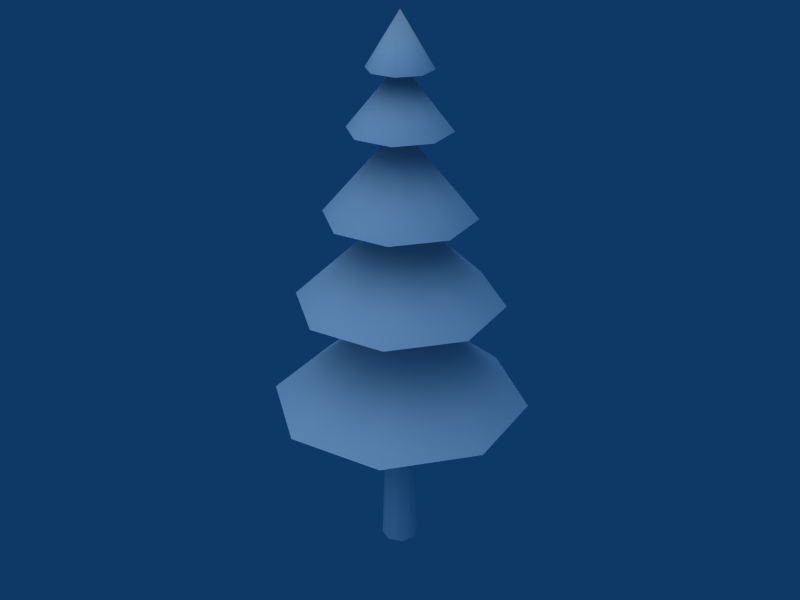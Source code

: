 # Source: pino2.blend  (saved by Blender 2.49.2; exported with 4.5.12 LTS)
import bpy
from mathutils import Matrix  # noqa: F401  (used for matrix-valued properties, if any)

bpy.ops.wm.read_factory_settings(use_empty=True)
scene = bpy.context.scene
scene.name = 'Scene'

# ---- collections
col_collection_1 = bpy.data.collections.new('Collection 1'); scene.collection.children.link(col_collection_1)

# ---- materials (node trees are filled in below, after node groups)
mat_material = bpy.data.materials.new('Material')
mat_material.alpha_threshold = 0.0
mat_material.diffuse_color = (1.0, 1.0, 1.0, 1.0)
mat_material.roughness = 0.5

# ---- material node trees

# ---- world
world_world = bpy.data.worlds.new('World'); scene.world = world_world
world_world.color = (0.05656, 0.2208, 0.4)
world_world.use_sun_shadow = False
world_world.sun_shadow_jitter_overblur = 0.0
world_world.cycles.sampling_method = 'MANUAL'
world_world.cycles.sample_map_resolution = 256

# ---- lights
light_lamp = bpy.data.lights.new('Lamp', 'SUN')
light_lamp.transmission_factor = 0.0
light_lamp.angle = 1.571
light_lamp.energy = 1.0
light_lamp.shadow_buffer_clip_start = 0.5
light_lamp.shadow_soft_size = 1.0
light_lamp.shadow_cascade_max_distance = 1000.0
light_lamp.cycles.use_multiple_importance_sampling = False

# ---- meshes
me_circle = bpy.data.meshes.new('Circle')
me_circle.from_pydata([(0.1156, 0.1156, -7.451e-09), (0.1635, 9.701e-08, -7.451e-09), (0.1156, -0.1156, -7.451e-09), (2.627e-08, -0.1635, -7.451e-09), (-0.1156, -0.1156, -7.451e-09), (-0.1635, 1.061e-07, -7.451e-09), (-0.1156, 0.1156, -7.451e-09), (-8.808e-09, 0.1635, -7.451e-09), (1.06e-07, 1.956e-07, 4.812), (0.2597, 1.082, 1.472), (0.9486, 0.5814, 1.472), (1.082, -0.2597, 1.472), (0.5814, -0.9486, 1.472), (-0.2597, -1.082, 1.472), (-0.9486, -0.5814, 1.472), (-1.082, 0.2597, 1.472), (-0.5814, 0.9486, 1.472), (-6.431e-08, 8.18e-09, 2.41), (-5.277e-08, 6.544e-09, 3.265), (-0.4651, 0.7589, 2.418), (-0.8655, 0.2077, 2.418), (-0.7589, -0.4651, 2.418), (-0.2077, -0.8655, 2.418), (0.4651, -0.7589, 2.418), (0.8655, -0.2077, 2.418), (0.7589, 0.4651, 2.418), (0.2077, 0.8655, 2.418), (0.149, 0.6206, 3.183), (0.5441, 0.3335, 3.183), (0.6206, -0.149, 3.183), (0.3335, -0.5441, 3.183), (-0.149, -0.6206, 3.183), (-0.5441, -0.3335, 3.183), (-0.6206, 0.149, 3.183), (-0.3335, 0.5441, 3.183), (-4.137e-08, 8.646e-09, 3.929), (-2.892e-08, 3.649e-09, 4.429), (-0.2243, 0.366, 3.899), (-0.4175, 0.1002, 3.899), (-0.366, -0.2243, 3.899), (-0.1002, -0.4175, 3.899), (0.2243, -0.366, 3.899), (0.4175, -0.1002, 3.899), (0.366, 0.2243, 3.899), (0.1002, 0.4175, 3.899), (0.06361, 0.265, 4.379), (0.2324, 0.1424, 4.379), (0.265, -0.06361, 4.379), (0.1424, -0.2324, 4.379), (-0.06361, -0.265, 4.379), (-0.2324, -0.1424, 4.379), (-0.265, 0.06361, 4.379), (-0.1424, 0.2324, 4.379), (-2.892e-08, 3.649e-09, 4.825)], [], [(0, 8, 1), (1, 8, 2), (2, 8, 3), (3, 8, 4), (4, 8, 5), (5, 8, 6), (6, 8, 7), (8, 0, 7), (10, 9, 17), (11, 10, 17), (11, 17, 12), (13, 12, 17), (14, 13, 17), (15, 14, 17), (16, 15, 17), (17, 9, 16), (18, 26, 19), (19, 20, 18), (20, 21, 18), (21, 22, 18), (22, 23, 18), (24, 18, 23), (24, 25, 18), (25, 26, 18), (28, 27, 35), (29, 28, 35), (29, 35, 30), (31, 30, 35), (32, 31, 35), (33, 32, 35), (34, 33, 35), (35, 27, 34), (36, 44, 37), (37, 38, 36), (38, 39, 36), (39, 40, 36), (40, 41, 36), (42, 36, 41), (42, 43, 36), (43, 44, 36), (46, 45, 53), (47, 46, 53), (47, 53, 48), (49, 48, 53), (50, 49, 53), (51, 50, 53), (52, 51, 53), (53, 45, 52)])
me_circle.polygons.foreach_set('use_smooth', [True] * 48)
_uv = me_circle.uv_layers.new(name='UVTex')
_uv.uv.foreach_set('vector', [0.2259, 0.02573, 0.2015, 0.9711, 0.236, 0.02573, 0.236, 0.02573, 0.2015, 0.9711, 0.2259, 0.02573, 0.2259, 0.02573, 0.2015, 0.9711, 0.2015, 0.02573, 0.2015, 0.02573, 0.2015, 0.9711, 0.1771, 0.02573, 0.1771, 0.02573, 0.2015, 0.9711, 0.167, 0.02573, 0.167, 0.02573, 0.2015, 0.9711, 0.1771, 0.02573, 0.1771, 0.02573, 0.2015, 0.9711, 0.2015, 0.02573, 0.2015, 0.9711, 0.2259, 0.02573, 0.2015, 0.02573, 0.995, 0.5055, 0.9019, 0.7302, 0.6772, 0.5055, 0.9019, 0.2808, 0.995, 0.5055, 0.6772, 0.5055, 0.9019, 0.2808, 0.6772, 0.5055, 0.6772, 0.1878, 0.4526, 0.2808, 0.6772, 0.1878, 0.6772, 0.5055, 0.3595, 0.5055, 0.4526, 0.2808, 0.6772, 0.5055, 0.4526, 0.7302, 0.3595, 0.5055, 0.6772, 0.5055, 0.6772, 0.8232, 0.4526, 0.7302, 0.6772, 0.5055, 0.6772, 0.5055, 0.9019, 0.7302, 0.6772, 0.8232, 0.6772, 0.5055, 0.9019, 0.7302, 0.6772, 0.8232, 0.6772, 0.8232, 0.4526, 0.7302, 0.6772, 0.5055, 0.4526, 0.7302, 0.3595, 0.5055, 0.6772, 0.5055, 0.3595, 0.5055, 0.4526, 0.2808, 0.6772, 0.5055, 0.4526, 0.2808, 0.6772, 0.1878, 0.6772, 0.5055, 0.9019, 0.2808, 0.6772, 0.5055, 0.6772, 0.1878, 0.9019, 0.2808, 0.995, 0.5055, 0.6772, 0.5055, 0.995, 0.5055, 0.9019, 0.7302, 0.6772, 0.5055, 0.995, 0.5055, 0.9019, 0.7302, 0.6772, 0.5055, 0.9019, 0.2808, 0.995, 0.5055, 0.6772, 0.5055, 0.9019, 0.2808, 0.6772, 0.5055, 0.6772, 0.1878, 0.4526, 0.2808, 0.6772, 0.1878, 0.6772, 0.5055, 0.3595, 0.5055, 0.4526, 0.2808, 0.6772, 0.5055, 0.4526, 0.7302, 0.3595, 0.5055, 0.6772, 0.5055, 0.6772, 0.8232, 0.4526, 0.7302, 0.6772, 0.5055, 0.6772, 0.5055, 0.9019, 0.7302, 0.6772, 0.8232, 0.6772, 0.5055, 0.9019, 0.7302, 0.6772, 0.8232, 0.6772, 0.8232, 0.4526, 0.7302, 0.6772, 0.5055, 0.4526, 0.7302, 0.3595, 0.5055, 0.6772, 0.5055, 0.3595, 0.5055, 0.4526, 0.2808, 0.6772, 0.5055, 0.4526, 0.2808, 0.6772, 0.1878, 0.6772, 0.5055, 0.9019, 0.2808, 0.6772, 0.5055, 0.6772, 0.1878, 0.9019, 0.2808, 0.995, 0.5055, 0.6772, 0.5055, 0.995, 0.5055, 0.9019, 0.7302, 0.6772, 0.5055, 0.995, 0.5055, 0.9019, 0.7302, 0.6772, 0.5055, 0.9019, 0.2808, 0.995, 0.5055, 0.6772, 0.5055, 0.9019, 0.2808, 0.6772, 0.5055, 0.6772, 0.1878, 0.4526, 0.2808, 0.6772, 0.1878, 0.6772, 0.5055, 0.3595, 0.5055, 0.4526, 0.2808, 0.6772, 0.5055, 0.4526, 0.7302, 0.3595, 0.5055, 0.6772, 0.5055, 0.6772, 0.8232, 0.4526, 0.7302, 0.6772, 0.5055, 0.6772, 0.5055, 0.9019, 0.7302, 0.6772, 0.8232])
me_circle.materials.append(mat_material)
me_circle.use_remesh_preserve_volume = False
me_circle.use_remesh_preserve_attributes = False
me_circle.use_mirror_vertex_groups = False
me_circle.update()

# ---- objects
ob_lamp = bpy.data.objects.new('Lamp', light_lamp)
ob_circle = bpy.data.objects.new('Circle', me_circle)

# ---- transforms, parenting, visibility, modifiers, constraints
ob_lamp.location = (-1.952, 0.0, 6.233)
ob_lamp.rotation_euler = (0.3604, -0.0, 0.0)
ob_lamp.lock_rotations_4d = False
ob_lamp.empty_display_type = 'ARROWS'
ob_lamp.lineart.crease_threshold = 0.0
ob_circle.location = (0.0, 0.0, 0.0)
ob_circle.lock_rotations_4d = False
ob_circle.empty_display_type = 'ARROWS'
ob_circle.lineart.crease_threshold = 0.0

# ---- collection membership
col_collection_1.objects.link(ob_lamp)
col_collection_1.objects.link(ob_circle)

# ---- scene / render settings (as saved in the file)
scene.frame_start = 1; scene.frame_end = 250; scene.frame_set(1)
scene.render.engine = 'BLENDER_EEVEE_NEXT'
scene.render.image_settings.file_format = 'JPEG'
scene.render.image_settings.color_mode = 'RGB'
scene.render.image_settings.compression = 90
scene.render.resolution_x = 800
scene.render.resolution_y = 600
scene.render.pixel_aspect_x = 100.0
scene.render.pixel_aspect_y = 100.0
scene.render.fps = 25
scene.render.dither_intensity = 0.0
scene.render.use_compositing = False
scene.render.use_sequencer = False
scene.render.bake_margin = 2
scene.render.bake_bias = 0.0
scene.render.use_stamp_time = False
scene.render.use_stamp_date = False
scene.render.use_stamp_frame = False
scene.render.use_stamp_camera = False
scene.render.use_stamp_scene = False
scene.render.use_stamp_filename = False
scene.render.use_stamp_render_time = False
scene.render.stamp_font_size = 0
scene.cycles.use_denoising = False
scene.cycles.samples = 10
scene.cycles.sampling_pattern = 'TABULATED_SOBOL'
scene.cycles.light_sampling_threshold = 0.0
scene.cycles.use_adaptive_sampling = False
scene.cycles.use_light_tree = False
scene.cycles.blur_glossy = 0.0
scene.cycles.volume_bounces = 1
scene.cycles.pixel_filter_type = 'GAUSSIAN'
scene.cycles.sample_clamp_indirect = 0.0
scene.view_settings.view_transform = 'Raw'
bpy.context.view_layer.update()

# ---- added for rendering (the .blend has no active camera): camera
cam_auto = bpy.data.cameras.new('AutoCamera')
cam_auto.lens = 50.0
cam_auto.sensor_width = 36.0
cam_auto.clip_end = 1000.0
ob_auto_camera = bpy.data.objects.new('AutoCamera', cam_auto)
scene.collection.objects.link(ob_auto_camera)
ob_auto_camera.location = (5.28632, -6.34358, 6.64163)
ob_auto_camera.rotation_euler = (1.09748, -7.21219e-08, 0.694738)
scene.camera = ob_auto_camera
bpy.context.view_layer.update()
